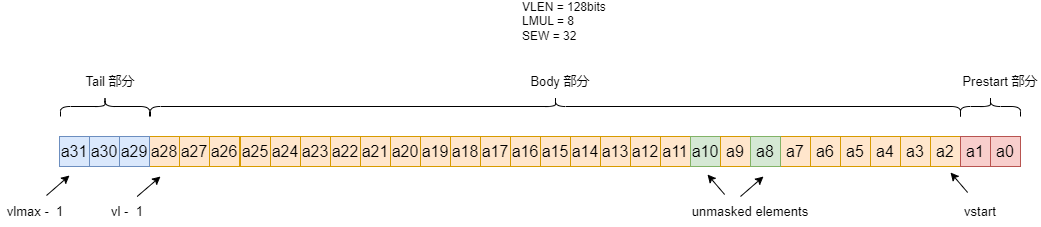

The diagram above was exported from draw.io. Its source (the exported page's mxGraphModel, read from the mxfile embedded in the PNG):
<mxGraphModel dx="1418" dy="820" grid="1" gridSize="10" guides="1" tooltips="1" connect="1" arrows="1" fold="1" page="1" pageScale="1" pageWidth="827" pageHeight="1169" math="0" shadow="0">
  <root>
    <mxCell id="0" />
    <mxCell id="1" parent="0" />
    <mxCell id="L7PPIbatm0o-3SstzBcX-66" value="&lt;font style=&quot;font-size: 16px;&quot;&gt;a3&lt;/font&gt;" style="rounded=0;whiteSpace=wrap;html=1;fillColor=#ffe6cc;strokeColor=#d79b00;" parent="1" vertex="1">
      <mxGeometry x="1090" y="870" width="30" height="30" as="geometry" />
    </mxCell>
    <mxCell id="L7PPIbatm0o-3SstzBcX-70" value="&lt;font style=&quot;font-size: 16px;&quot;&gt;a7&lt;/font&gt;" style="rounded=0;whiteSpace=wrap;html=1;fillColor=#ffe6cc;strokeColor=#d79b00;" parent="1" vertex="1">
      <mxGeometry x="970" y="870" width="30" height="30" as="geometry" />
    </mxCell>
    <mxCell id="L7PPIbatm0o-3SstzBcX-71" value="&lt;font style=&quot;font-size: 16px;&quot;&gt;a6&lt;/font&gt;" style="rounded=0;whiteSpace=wrap;html=1;fillColor=#ffe6cc;strokeColor=#d79b00;" parent="1" vertex="1">
      <mxGeometry x="1000" y="870" width="30" height="30" as="geometry" />
    </mxCell>
    <mxCell id="L7PPIbatm0o-3SstzBcX-72" value="&lt;font style=&quot;font-size: 16px;&quot;&gt;a5&lt;/font&gt;" style="rounded=0;whiteSpace=wrap;html=1;fillColor=#ffe6cc;strokeColor=#d79b00;" parent="1" vertex="1">
      <mxGeometry x="1030" y="870" width="30" height="30" as="geometry" />
    </mxCell>
    <mxCell id="L7PPIbatm0o-3SstzBcX-77" value="VLEN = 128bits&lt;br&gt;LMUL = 8&lt;br&gt;SEW = 32" style="text;strokeColor=none;align=left;fillColor=none;html=1;verticalAlign=middle;whiteSpace=wrap;rounded=0;" parent="1" vertex="1">
      <mxGeometry x="710" y="740" width="100" height="30" as="geometry" />
    </mxCell>
    <mxCell id="L7PPIbatm0o-3SstzBcX-81" value="&lt;font style=&quot;font-size: 16px;&quot;&gt;a2&lt;/font&gt;" style="rounded=0;whiteSpace=wrap;html=1;fillColor=#ffe6cc;strokeColor=#d79b00;" parent="1" vertex="1">
      <mxGeometry x="1120" y="870" width="30" height="30" as="geometry" />
    </mxCell>
    <mxCell id="L7PPIbatm0o-3SstzBcX-83" value="&lt;font style=&quot;font-size: 16px;&quot;&gt;a0&lt;/font&gt;" style="rounded=0;whiteSpace=wrap;html=1;fillColor=#f8cecc;strokeColor=#b85450;" parent="1" vertex="1">
      <mxGeometry x="1180" y="870" width="30" height="30" as="geometry" />
    </mxCell>
    <mxCell id="L7PPIbatm0o-3SstzBcX-84" value="&lt;font style=&quot;font-size: 16px;&quot;&gt;a4&lt;/font&gt;" style="rounded=0;whiteSpace=wrap;html=1;fillColor=#ffe6cc;strokeColor=#d79b00;" parent="1" vertex="1">
      <mxGeometry x="1060" y="870" width="30" height="30" as="geometry" />
    </mxCell>
    <mxCell id="L7PPIbatm0o-3SstzBcX-85" value="&lt;font style=&quot;font-size: 16px;&quot;&gt;a11&lt;/font&gt;" style="rounded=0;whiteSpace=wrap;html=1;fillColor=#ffe6cc;strokeColor=#d79b00;" parent="1" vertex="1">
      <mxGeometry x="850" y="870" width="30" height="30" as="geometry" />
    </mxCell>
    <mxCell id="L7PPIbatm0o-3SstzBcX-86" value="&lt;span style=&quot;font-size: 16px;&quot;&gt;a10&lt;/span&gt;" style="rounded=0;whiteSpace=wrap;html=1;fillColor=#d5e8d4;strokeColor=#82b366;" parent="1" vertex="1">
      <mxGeometry x="880" y="870" width="30" height="30" as="geometry" />
    </mxCell>
    <mxCell id="L7PPIbatm0o-3SstzBcX-87" value="&lt;font style=&quot;font-size: 16px;&quot;&gt;a9&lt;/font&gt;" style="rounded=0;whiteSpace=wrap;html=1;fillColor=#ffe6cc;strokeColor=#d79b00;" parent="1" vertex="1">
      <mxGeometry x="910" y="870" width="30" height="30" as="geometry" />
    </mxCell>
    <mxCell id="L7PPIbatm0o-3SstzBcX-89" value="&lt;font style=&quot;font-size: 16px;&quot;&gt;a8&lt;/font&gt;" style="rounded=0;whiteSpace=wrap;html=1;fillColor=#d5e8d4;strokeColor=#82b366;" parent="1" vertex="1">
      <mxGeometry x="940" y="870" width="30" height="30" as="geometry" />
    </mxCell>
    <mxCell id="L7PPIbatm0o-3SstzBcX-90" value="&lt;font style=&quot;font-size: 16px;&quot;&gt;a15&lt;/font&gt;" style="rounded=0;whiteSpace=wrap;html=1;fillColor=#ffe6cc;strokeColor=#d79b00;" parent="1" vertex="1">
      <mxGeometry x="730" y="870" width="30" height="30" as="geometry" />
    </mxCell>
    <mxCell id="L7PPIbatm0o-3SstzBcX-91" value="&lt;font style=&quot;font-size: 16px;&quot;&gt;a14&lt;/font&gt;" style="rounded=0;whiteSpace=wrap;html=1;fillColor=#ffe6cc;strokeColor=#d79b00;" parent="1" vertex="1">
      <mxGeometry x="760" y="870" width="30" height="30" as="geometry" />
    </mxCell>
    <mxCell id="L7PPIbatm0o-3SstzBcX-92" value="&lt;font style=&quot;font-size: 16px;&quot;&gt;a13&lt;/font&gt;" style="rounded=0;whiteSpace=wrap;html=1;fillColor=#ffe6cc;strokeColor=#d79b00;" parent="1" vertex="1">
      <mxGeometry x="790" y="870" width="30" height="30" as="geometry" />
    </mxCell>
    <mxCell id="L7PPIbatm0o-3SstzBcX-94" value="&lt;font style=&quot;font-size: 16px;&quot;&gt;a12&lt;/font&gt;" style="rounded=0;whiteSpace=wrap;html=1;fillColor=#ffe6cc;strokeColor=#d79b00;" parent="1" vertex="1">
      <mxGeometry x="820" y="870" width="30" height="30" as="geometry" />
    </mxCell>
    <mxCell id="L7PPIbatm0o-3SstzBcX-95" value="&lt;font style=&quot;font-size: 16px;&quot;&gt;a19&lt;/font&gt;" style="rounded=0;whiteSpace=wrap;html=1;fillColor=#ffe6cc;strokeColor=#d79b00;" parent="1" vertex="1">
      <mxGeometry x="610" y="870" width="30" height="30" as="geometry" />
    </mxCell>
    <mxCell id="L7PPIbatm0o-3SstzBcX-96" value="&lt;font style=&quot;font-size: 16px;&quot;&gt;a18&lt;/font&gt;" style="rounded=0;whiteSpace=wrap;html=1;fillColor=#ffe6cc;strokeColor=#d79b00;" parent="1" vertex="1">
      <mxGeometry x="640" y="870" width="30" height="30" as="geometry" />
    </mxCell>
    <mxCell id="L7PPIbatm0o-3SstzBcX-97" value="&lt;font style=&quot;font-size: 16px;&quot;&gt;a17&lt;/font&gt;" style="rounded=0;whiteSpace=wrap;html=1;fillColor=#ffe6cc;strokeColor=#d79b00;" parent="1" vertex="1">
      <mxGeometry x="670" y="870" width="30" height="30" as="geometry" />
    </mxCell>
    <mxCell id="L7PPIbatm0o-3SstzBcX-99" value="&lt;font style=&quot;font-size: 16px;&quot;&gt;a16&lt;/font&gt;" style="rounded=0;whiteSpace=wrap;html=1;fillColor=#ffe6cc;strokeColor=#d79b00;" parent="1" vertex="1">
      <mxGeometry x="700" y="870" width="30" height="30" as="geometry" />
    </mxCell>
    <mxCell id="L7PPIbatm0o-3SstzBcX-100" value="&lt;font style=&quot;font-size: 16px;&quot;&gt;a23&lt;/font&gt;" style="rounded=0;whiteSpace=wrap;html=1;fillColor=#ffe6cc;strokeColor=#d79b00;" parent="1" vertex="1">
      <mxGeometry x="490" y="870" width="30" height="30" as="geometry" />
    </mxCell>
    <mxCell id="L7PPIbatm0o-3SstzBcX-101" value="&lt;font style=&quot;font-size: 16px;&quot;&gt;a22&lt;/font&gt;" style="rounded=0;whiteSpace=wrap;html=1;fillColor=#ffe6cc;strokeColor=#d79b00;" parent="1" vertex="1">
      <mxGeometry x="520" y="870" width="30" height="30" as="geometry" />
    </mxCell>
    <mxCell id="L7PPIbatm0o-3SstzBcX-102" value="&lt;font style=&quot;font-size: 16px;&quot;&gt;a21&lt;/font&gt;" style="rounded=0;whiteSpace=wrap;html=1;fillColor=#ffe6cc;strokeColor=#d79b00;" parent="1" vertex="1">
      <mxGeometry x="550" y="870" width="30" height="30" as="geometry" />
    </mxCell>
    <mxCell id="L7PPIbatm0o-3SstzBcX-104" value="&lt;font style=&quot;font-size: 16px;&quot;&gt;a20&lt;/font&gt;" style="rounded=0;whiteSpace=wrap;html=1;fillColor=#ffe6cc;strokeColor=#d79b00;" parent="1" vertex="1">
      <mxGeometry x="580" y="870" width="30" height="30" as="geometry" />
    </mxCell>
    <mxCell id="L7PPIbatm0o-3SstzBcX-105" value="&lt;font style=&quot;font-size: 16px;&quot;&gt;a27&lt;/font&gt;" style="rounded=0;whiteSpace=wrap;html=1;fillColor=#ffe6cc;strokeColor=#d79b00;" parent="1" vertex="1">
      <mxGeometry x="368.99999999999994" y="870" width="30" height="30" as="geometry" />
    </mxCell>
    <mxCell id="L7PPIbatm0o-3SstzBcX-106" value="&lt;font style=&quot;font-size: 16px;&quot;&gt;a26&lt;/font&gt;" style="rounded=0;whiteSpace=wrap;html=1;fillColor=#ffe6cc;strokeColor=#d79b00;" parent="1" vertex="1">
      <mxGeometry x="398.99999999999994" y="870" width="30" height="30" as="geometry" />
    </mxCell>
    <mxCell id="L7PPIbatm0o-3SstzBcX-107" value="&lt;font style=&quot;font-size: 16px;&quot;&gt;a25&lt;/font&gt;" style="rounded=0;whiteSpace=wrap;html=1;fillColor=#ffe6cc;strokeColor=#d79b00;" parent="1" vertex="1">
      <mxGeometry x="429.99999999999994" y="870" width="30" height="30" as="geometry" />
    </mxCell>
    <mxCell id="L7PPIbatm0o-3SstzBcX-109" value="&lt;font style=&quot;font-size: 16px;&quot;&gt;a24&lt;/font&gt;" style="rounded=0;whiteSpace=wrap;html=1;fillColor=#ffe6cc;strokeColor=#d79b00;" parent="1" vertex="1">
      <mxGeometry x="459.99999999999994" y="870" width="30" height="30" as="geometry" />
    </mxCell>
    <mxCell id="L7PPIbatm0o-3SstzBcX-114" value="&lt;font style=&quot;font-size: 16px;&quot;&gt;a28&lt;/font&gt;" style="rounded=0;whiteSpace=wrap;html=1;fillColor=#ffe6cc;strokeColor=#d79b00;" parent="1" vertex="1">
      <mxGeometry x="338.99999999999994" y="870" width="30" height="30" as="geometry" />
    </mxCell>
    <mxCell id="L7PPIbatm0o-3SstzBcX-115" value="&lt;font style=&quot;font-size: 16px;&quot;&gt;a31&lt;/font&gt;" style="rounded=0;whiteSpace=wrap;html=1;fillColor=#dae8fc;strokeColor=#6c8ebf;" parent="1" vertex="1">
      <mxGeometry x="249" y="870" width="30" height="30" as="geometry" />
    </mxCell>
    <mxCell id="L7PPIbatm0o-3SstzBcX-116" value="&lt;font style=&quot;font-size: 16px;&quot;&gt;a30&lt;/font&gt;" style="rounded=0;whiteSpace=wrap;html=1;fillColor=#dae8fc;strokeColor=#6c8ebf;" parent="1" vertex="1">
      <mxGeometry x="279" y="870" width="30" height="30" as="geometry" />
    </mxCell>
    <mxCell id="L7PPIbatm0o-3SstzBcX-117" value="&lt;font style=&quot;font-size: 16px;&quot;&gt;a29&lt;/font&gt;" style="rounded=0;whiteSpace=wrap;html=1;fillColor=#dae8fc;strokeColor=#6c8ebf;" parent="1" vertex="1">
      <mxGeometry x="308.99999999999994" y="870" width="30" height="30" as="geometry" />
    </mxCell>
    <mxCell id="L7PPIbatm0o-3SstzBcX-118" value="" style="shape=curlyBracket;whiteSpace=wrap;html=1;rounded=1;labelPosition=left;verticalLabelPosition=middle;align=right;verticalAlign=middle;direction=south;size=0.5;" parent="1" vertex="1">
      <mxGeometry x="1150" y="830" width="60" height="20" as="geometry" />
    </mxCell>
    <mxCell id="L7PPIbatm0o-3SstzBcX-119" value="&lt;font style=&quot;font-size: 13px;&quot;&gt;Prestart 部分&lt;/font&gt;" style="text;strokeColor=none;align=center;fillColor=none;html=1;verticalAlign=middle;whiteSpace=wrap;rounded=0;" parent="1" vertex="1">
      <mxGeometry x="1150" y="800" width="80" height="30" as="geometry" />
    </mxCell>
    <mxCell id="L7PPIbatm0o-3SstzBcX-121" value="&lt;font style=&quot;font-size: 16px;&quot;&gt;a1&lt;/font&gt;" style="rounded=0;whiteSpace=wrap;html=1;fillColor=#f8cecc;strokeColor=#b85450;" parent="1" vertex="1">
      <mxGeometry x="1150" y="870" width="30" height="30" as="geometry" />
    </mxCell>
    <mxCell id="2iKayN9RznRLKGwLZatp-1" value="" style="shape=curlyBracket;whiteSpace=wrap;html=1;rounded=1;labelPosition=left;verticalLabelPosition=middle;align=right;verticalAlign=middle;direction=south;size=0.5;" parent="1" vertex="1">
      <mxGeometry x="340" y="830" width="810" height="20" as="geometry" />
    </mxCell>
    <mxCell id="2iKayN9RznRLKGwLZatp-2" value="&lt;font style=&quot;font-size: 13px;&quot;&gt;Body 部分&lt;/font&gt;" style="text;strokeColor=none;align=center;fillColor=none;html=1;verticalAlign=middle;whiteSpace=wrap;rounded=0;" parent="1" vertex="1">
      <mxGeometry x="710" y="800" width="80" height="30" as="geometry" />
    </mxCell>
    <mxCell id="2iKayN9RznRLKGwLZatp-3" value="" style="shape=curlyBracket;whiteSpace=wrap;html=1;rounded=1;labelPosition=left;verticalLabelPosition=middle;align=right;verticalAlign=middle;direction=south;size=0.5;" parent="1" vertex="1">
      <mxGeometry x="250" y="830" width="89" height="20" as="geometry" />
    </mxCell>
    <mxCell id="2iKayN9RznRLKGwLZatp-4" value="&lt;font style=&quot;font-size: 13px;&quot;&gt;Tail 部分&lt;/font&gt;" style="text;strokeColor=none;align=center;fillColor=none;html=1;verticalAlign=middle;whiteSpace=wrap;rounded=0;" parent="1" vertex="1">
      <mxGeometry x="260.32" y="800" width="80" height="30" as="geometry" />
    </mxCell>
    <mxCell id="2iKayN9RznRLKGwLZatp-5" value="&lt;font style=&quot;font-size: 13px;&quot;&gt;vstart&lt;/font&gt;" style="text;strokeColor=none;align=center;fillColor=none;html=1;verticalAlign=middle;whiteSpace=wrap;rounded=0;" parent="1" vertex="1">
      <mxGeometry x="1150" y="930" width="40" height="30" as="geometry" />
    </mxCell>
    <mxCell id="2iKayN9RznRLKGwLZatp-7" value="" style="endArrow=classic;html=1;rounded=0;" parent="1" edge="1">
      <mxGeometry width="50" height="50" relative="1" as="geometry">
        <mxPoint x="1157.1428571428573" y="926" as="sourcePoint" />
        <mxPoint x="1140" y="906" as="targetPoint" />
      </mxGeometry>
    </mxCell>
    <mxCell id="2iKayN9RznRLKGwLZatp-8" value="&lt;font style=&quot;font-size: 13px;&quot;&gt;vl -&amp;nbsp; 1&lt;/font&gt;" style="text;strokeColor=none;align=center;fillColor=none;html=1;verticalAlign=middle;whiteSpace=wrap;rounded=0;" parent="1" vertex="1">
      <mxGeometry x="296.63" y="930" width="40" height="30" as="geometry" />
    </mxCell>
    <mxCell id="2iKayN9RznRLKGwLZatp-9" value="" style="endArrow=classic;html=1;rounded=0;exitX=0.75;exitY=0;exitDx=0;exitDy=0;" parent="1" source="2iKayN9RznRLKGwLZatp-8" edge="1">
      <mxGeometry width="50" height="50" relative="1" as="geometry">
        <mxPoint x="350" y="920" as="sourcePoint" />
        <mxPoint x="350" y="910" as="targetPoint" />
      </mxGeometry>
    </mxCell>
    <mxCell id="2iKayN9RznRLKGwLZatp-11" value="&lt;font style=&quot;font-size: 13px;&quot;&gt;vlmax -&amp;nbsp; 1&lt;/font&gt;" style="text;strokeColor=none;align=center;fillColor=none;html=1;verticalAlign=middle;whiteSpace=wrap;rounded=0;" parent="1" vertex="1">
      <mxGeometry x="190" y="930" width="70.32" height="30" as="geometry" />
    </mxCell>
    <mxCell id="2iKayN9RznRLKGwLZatp-12" value="" style="endArrow=classic;html=1;rounded=0;exitX=0.75;exitY=0;exitDx=0;exitDy=0;" parent="1" edge="1">
      <mxGeometry width="50" height="50" relative="1" as="geometry">
        <mxPoint x="236" y="929" as="sourcePoint" />
        <mxPoint x="259" y="909" as="targetPoint" />
      </mxGeometry>
    </mxCell>
    <mxCell id="2iKayN9RznRLKGwLZatp-13" value="&lt;font style=&quot;font-size: 13px;&quot;&gt;unmasked elements&lt;/font&gt;" style="text;strokeColor=none;align=center;fillColor=none;html=1;verticalAlign=middle;whiteSpace=wrap;rounded=0;" parent="1" vertex="1">
      <mxGeometry x="870" y="930" width="140" height="30" as="geometry" />
    </mxCell>
    <mxCell id="2iKayN9RznRLKGwLZatp-14" value="" style="endArrow=classic;html=1;rounded=0;exitX=0.75;exitY=0;exitDx=0;exitDy=0;" parent="1" edge="1">
      <mxGeometry width="50" height="50" relative="1" as="geometry">
        <mxPoint x="930" y="930" as="sourcePoint" />
        <mxPoint x="953" y="910" as="targetPoint" />
      </mxGeometry>
    </mxCell>
    <mxCell id="2iKayN9RznRLKGwLZatp-15" value="" style="endArrow=classic;html=1;rounded=0;" parent="1" edge="1">
      <mxGeometry width="50" height="50" relative="1" as="geometry">
        <mxPoint x="914.1428571428573" y="928" as="sourcePoint" />
        <mxPoint x="897" y="908" as="targetPoint" />
      </mxGeometry>
    </mxCell>
  </root>
</mxGraphModel>